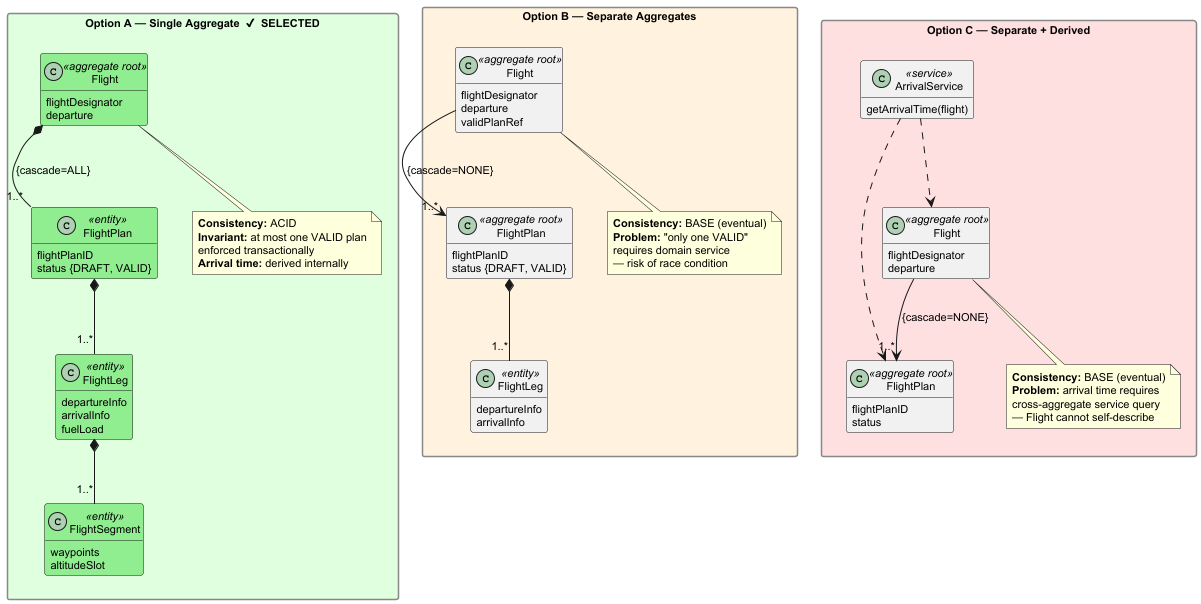

The diagram above was rendered by PlantUML. Its source (embedded in the PNG):
@startuml
skinparam classAttributeIconSize 0
skinparam defaultFontSize 11
skinparam packageStyle rectangle
skinparam packageBorderColor #888888
hide empty members
top to bottom direction

' ============================================
' OPTION A — Single Aggregate (SELECTED)
' ============================================
package "Option A — Single Aggregate  ✔  SELECTED" #DFFFDF {
    together {
        class "Flight" as FlightA <<aggregate root>> #90EE90 {
            flightDesignator
            departure
        }
        class "FlightPlan" as PlanA <<entity>> #90EE90 {
            flightPlanID
            status {DRAFT, VALID}
        }
        class "FlightLeg" as LegA <<entity>> #90EE90 {
            departureInfo
            arrivalInfo
            fuelLoad
        }
        class "FlightSegment" as SegA <<entity>> #90EE90 {
            waypoints
            altitudeSlot
        }
    }

    FlightA *-- "1..*" PlanA : {cascade=ALL}
    PlanA *-- "1..*" LegA
    LegA *-- "1..*" SegA

    note bottom of FlightA
        **Consistency:** ACID
        **Invariant:** at most one VALID plan
        enforced transactionally
        **Arrival time:** derived internally
    end note
}

' ============================================
' OPTION B — Separate Aggregates
' ============================================
package "Option B — Separate Aggregates" #FFF3E0 {
    together {
        class "Flight" as FlightB <<aggregate root>> {
            flightDesignator
            departure
            validPlanRef
        }
        class "FlightPlan" as PlanB <<aggregate root>> {
            flightPlanID
            status {DRAFT, VALID}
        }
        class "FlightLeg" as LegB <<entity>> {
            departureInfo
            arrivalInfo
        }
    }

    FlightB --> "1..*" PlanB : {cascade=NONE}
    PlanB *-- "1..*" LegB

    note bottom of FlightB
        **Consistency:** BASE (eventual)
        **Problem:** "only one VALID"
        requires domain service
        — risk of race condition
    end note
}

' ============================================
' OPTION C — Separate + Derived Arrival
' ============================================
package "Option C — Separate + Derived" #FFE0E0 {
    together {
        class "Flight" as FlightC <<aggregate root>> {
            flightDesignator
            departure
        }
        class "FlightPlan" as PlanC <<aggregate root>> {
            flightPlanID
            status
        }
        class "ArrivalService" as SvcC <<service>> {
            getArrivalTime(flight)
        }
    }

    FlightC --> "1..*" PlanC : {cascade=NONE}
    SvcC ..> FlightC
    SvcC ..> PlanC

    note bottom of FlightC
        **Consistency:** BASE (eventual)
        **Problem:** arrival time requires
        cross-aggregate service query
        — Flight cannot self-describe
    end note
}

@enduml